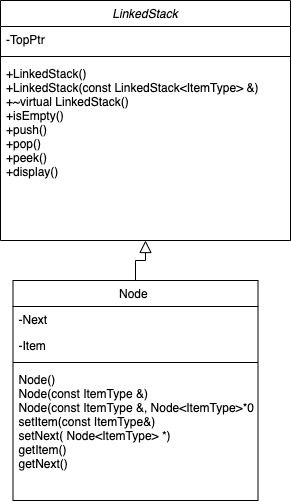

The diagram above was exported from draw.io. Its source (the exported page's mxGraphModel, read from the mxfile embedded in the PNG):
<mxGraphModel dx="954" dy="648" grid="1" gridSize="10" guides="1" tooltips="1" connect="1" arrows="1" fold="1" page="1" pageScale="1" pageWidth="827" pageHeight="1169" math="0" shadow="0">
  <root>
    <mxCell id="WIyWlLk6GJQsqaUBKTNV-0" />
    <mxCell id="WIyWlLk6GJQsqaUBKTNV-1" parent="WIyWlLk6GJQsqaUBKTNV-0" />
    <mxCell id="SXqUAjejxaJ3Aqa2VeLt-20" value="LinkedStack" style="swimlane;fontStyle=2;align=center;verticalAlign=top;childLayout=stackLayout;horizontal=1;startSize=26;horizontalStack=0;resizeParent=1;resizeLast=0;collapsible=1;marginBottom=0;rounded=0;shadow=0;strokeWidth=1;" vertex="1" parent="WIyWlLk6GJQsqaUBKTNV-1">
      <mxGeometry x="220" y="20" width="290" height="240" as="geometry">
        <mxRectangle x="230" y="140" width="160" height="26" as="alternateBounds" />
      </mxGeometry>
    </mxCell>
    <mxCell id="SXqUAjejxaJ3Aqa2VeLt-21" value="-TopPtr" style="text;align=left;verticalAlign=top;spacingLeft=4;spacingRight=4;overflow=hidden;rotatable=0;points=[[0,0.5],[1,0.5]];portConstraint=eastwest;" vertex="1" parent="SXqUAjejxaJ3Aqa2VeLt-20">
      <mxGeometry y="26" width="290" height="26" as="geometry" />
    </mxCell>
    <mxCell id="SXqUAjejxaJ3Aqa2VeLt-23" value="" style="line;html=1;strokeWidth=1;align=left;verticalAlign=middle;spacingTop=-1;spacingLeft=3;spacingRight=3;rotatable=0;labelPosition=right;points=[];portConstraint=eastwest;" vertex="1" parent="SXqUAjejxaJ3Aqa2VeLt-20">
      <mxGeometry y="52" width="290" height="8" as="geometry" />
    </mxCell>
    <mxCell id="SXqUAjejxaJ3Aqa2VeLt-24" value="+LinkedStack()&#10;+LinkedStack(const LinkedStack&lt;ItemType&gt; &amp;)&#10;+~virtual LinkedStack()&#10;+isEmpty()&#10;+push()&#10;+pop()&#10;+peek()&#10;+display()&#10;&#10;" style="text;align=left;verticalAlign=top;spacingLeft=4;spacingRight=4;overflow=hidden;rotatable=0;points=[[0,0.5],[1,0.5]];portConstraint=eastwest;" vertex="1" parent="SXqUAjejxaJ3Aqa2VeLt-20">
      <mxGeometry y="60" width="290" height="154" as="geometry" />
    </mxCell>
    <mxCell id="SXqUAjejxaJ3Aqa2VeLt-25" value="Node " style="swimlane;fontStyle=0;align=center;verticalAlign=top;childLayout=stackLayout;horizontal=1;startSize=26;horizontalStack=0;resizeParent=1;resizeLast=0;collapsible=1;marginBottom=0;rounded=0;shadow=0;strokeWidth=1;" vertex="1" parent="WIyWlLk6GJQsqaUBKTNV-1">
      <mxGeometry x="232.5" y="300" width="245" height="220" as="geometry">
        <mxRectangle x="130" y="380" width="160" height="26" as="alternateBounds" />
      </mxGeometry>
    </mxCell>
    <mxCell id="SXqUAjejxaJ3Aqa2VeLt-26" value="-Next " style="text;align=left;verticalAlign=top;spacingLeft=4;spacingRight=4;overflow=hidden;rotatable=0;points=[[0,0.5],[1,0.5]];portConstraint=eastwest;" vertex="1" parent="SXqUAjejxaJ3Aqa2VeLt-25">
      <mxGeometry y="26" width="245" height="26" as="geometry" />
    </mxCell>
    <mxCell id="SXqUAjejxaJ3Aqa2VeLt-27" value="-Item " style="text;align=left;verticalAlign=top;spacingLeft=4;spacingRight=4;overflow=hidden;rotatable=0;points=[[0,0.5],[1,0.5]];portConstraint=eastwest;rounded=0;shadow=0;html=0;" vertex="1" parent="SXqUAjejxaJ3Aqa2VeLt-25">
      <mxGeometry y="52" width="245" height="26" as="geometry" />
    </mxCell>
    <mxCell id="SXqUAjejxaJ3Aqa2VeLt-28" value="" style="line;html=1;strokeWidth=1;align=left;verticalAlign=middle;spacingTop=-1;spacingLeft=3;spacingRight=3;rotatable=0;labelPosition=right;points=[];portConstraint=eastwest;" vertex="1" parent="SXqUAjejxaJ3Aqa2VeLt-25">
      <mxGeometry y="78" width="245" height="8" as="geometry" />
    </mxCell>
    <mxCell id="SXqUAjejxaJ3Aqa2VeLt-29" value="Node()&#10;Node(const ItemType &amp;)&#10;Node(const ItemType &amp;, Node&lt;ItemType&gt;*0&#10;setItem(const ItemType&amp;) &#10;setNext( Node&lt;ItemType&gt; *) &#10;getItem() &#10;getNext()" style="text;align=left;verticalAlign=top;spacingLeft=4;spacingRight=4;overflow=hidden;rotatable=0;points=[[0,0.5],[1,0.5]];portConstraint=eastwest;fontStyle=0" vertex="1" parent="SXqUAjejxaJ3Aqa2VeLt-25">
      <mxGeometry y="86" width="245" height="134" as="geometry" />
    </mxCell>
    <mxCell id="SXqUAjejxaJ3Aqa2VeLt-30" value="" style="endArrow=block;endSize=10;endFill=0;shadow=0;strokeWidth=1;rounded=0;edgeStyle=elbowEdgeStyle;elbow=vertical;" edge="1" parent="WIyWlLk6GJQsqaUBKTNV-1" source="SXqUAjejxaJ3Aqa2VeLt-25" target="SXqUAjejxaJ3Aqa2VeLt-20">
      <mxGeometry width="160" relative="1" as="geometry">
        <mxPoint x="200" y="203" as="sourcePoint" />
        <mxPoint x="200" y="203" as="targetPoint" />
      </mxGeometry>
    </mxCell>
  </root>
</mxGraphModel>